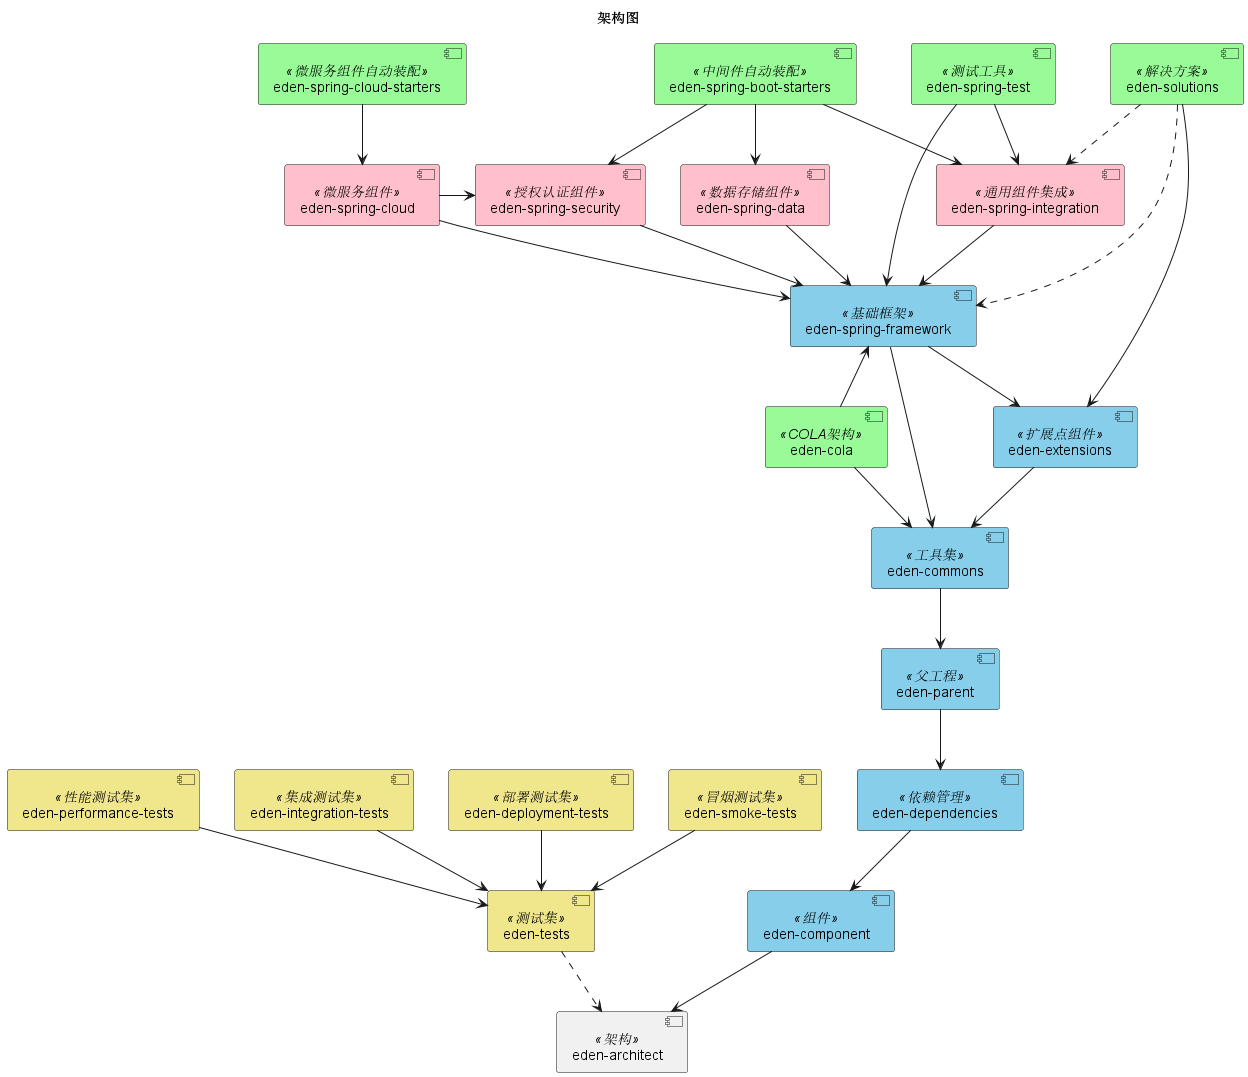

The diagram above was rendered by PlantUML. Its source (embedded in the PNG):
@startuml

!if %variable_exists("$THEME")
title 架构图 - $THEME theme
!else
title 架构图
!endif

'skinparam BackgroundColor transparent

[eden-architect] <<架构>>

[eden-component] <<组件>>
[eden-dependencies] <<依赖管理>>
[eden-parent] <<父工程>>
[eden-commons] <<工具集>>
[eden-extensions] <<扩展点组件>>
[eden-cola] <<COLA架构>>
[eden-spring-framework] <<基础框架>>
[eden-spring-data] <<数据存储组件>>
[eden-spring-security] <<授权认证组件>>
[eden-spring-integration] <<通用组件集成>>
[eden-spring-boot-starters] <<中间件自动装配>>
[eden-spring-cloud] <<微服务组件>>
[eden-spring-cloud-starters] <<微服务组件自动装配>>
[eden-spring-test] <<测试工具>>
[eden-solutions] <<解决方案>>

[eden-tests] <<测试集>>
[eden-deployment-tests] <<部署测试集>>
[eden-integration-tests] <<集成测试集>>
[eden-performance-tests] <<性能测试集>>
[eden-smoke-tests] <<冒烟测试集>>

skinparam component {
 	backgroundColor<<组件>> SkyBlue
    backgroundColor<<依赖管理>> SkyBlue
    backgroundColor<<父工程>> SkyBlue
    backgroundColor<<工具集>> SkyBlue
    backgroundColor<<扩展点组件>> SkyBlue
    backgroundColor<<基础框架>> SkyBlue
	backgroundColor<<数据存储组件>> Pink
	backgroundColor<<授权认证组件>> Pink
	backgroundColor<<通用组件集成>> Pink
	backgroundColor<<微服务组件>> Pink
	backgroundColor<<COLA架构>> PaleGreen
    backgroundColor<<中间件自动装配>> PaleGreen
    backgroundColor<<微服务组件自动装配>> PaleGreen
    backgroundColor<<测试工具>> PaleGreen
	backgroundColor<<解决方案>> PaleGreen

	backgroundColor<<测试集>> Khaki
	backgroundColor<<部署测试集>> Khaki
	backgroundColor<<集成测试集>> Khaki
	backgroundColor<<性能测试集>> Khaki
	backgroundColor<<冒烟测试集>> Khaki
}

[eden-component] --> [eden-architect]
[eden-dependencies] --> [eden-component]
[eden-parent] --> [eden-dependencies]
[eden-commons] --> [eden-parent]
[eden-extensions] --> [eden-commons]
[eden-cola] --> [eden-commons]
[eden-cola] -u-> [eden-spring-framework]
[eden-spring-framework] --> [eden-commons]
[eden-spring-framework] --> [eden-extensions]
[eden-spring-data] --> [eden-spring-framework]
[eden-spring-security] --> [eden-spring-framework]
[eden-spring-integration] --> [eden-spring-framework]
[eden-spring-cloud] --> [eden-spring-framework]
[eden-spring-cloud] -r-> [eden-spring-security]
[eden-spring-test] --> [eden-spring-framework]
[eden-spring-test] --> [eden-spring-integration]
[eden-spring-boot-starters] --> [eden-spring-data]
[eden-spring-boot-starters] --> [eden-spring-security]
[eden-spring-boot-starters] --> [eden-spring-integration]
[eden-spring-cloud-starters] --> [eden-spring-cloud]
[eden-solutions] --> [eden-extensions]
[eden-solutions] ..> [eden-spring-framework]
[eden-solutions] ..> [eden-spring-integration]

[eden-architect] <.u. [eden-tests]
[eden-tests] <-u- [eden-deployment-tests]
[eden-tests] <-u- [eden-integration-tests]
[eden-tests] <-u- [eden-performance-tests]
[eden-tests] <-u- [eden-smoke-tests]

@enduml